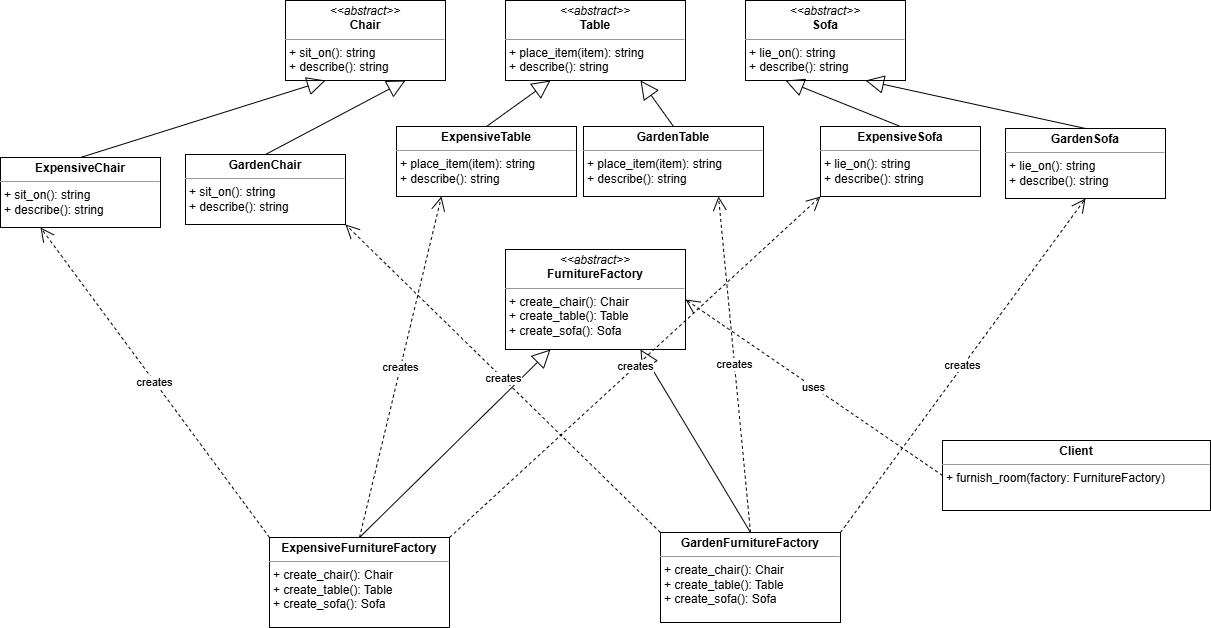

The diagram above was exported from draw.io. Its source (the exported page's mxGraphModel, read from the mxfile embedded in the PNG):
<mxGraphModel dx="2501" dy="772" grid="0" gridSize="10" guides="1" tooltips="1" connect="1" arrows="1" fold="1" page="1" pageScale="1" pageWidth="827" pageHeight="1169" math="0" shadow="0">
  <root>
    <mxCell id="WIyWlLk6GJQsqaUBKTNV-0" />
    <mxCell id="WIyWlLk6GJQsqaUBKTNV-1" parent="WIyWlLk6GJQsqaUBKTNV-0" />
    <mxCell id="Chair" value="&lt;p style=&quot;margin:0px;margin-top:4px;text-align:center;&quot;&gt;&lt;i&gt;&amp;lt;&amp;lt;abstract&amp;gt;&amp;gt;&lt;/i&gt;&lt;br&gt;&lt;b&gt;Chair&lt;/b&gt;&lt;/p&gt;&lt;hr size=&quot;1&quot;&gt;&lt;p style=&quot;margin:0px;margin-left:4px;&quot;&gt;+ sit_on(): string&lt;br&gt;+ describe(): string&lt;/p&gt;" style="verticalAlign=top;align=left;overflow=fill;fontSize=12;fontFamily=Helvetica;html=1;whiteSpace=wrap;" parent="WIyWlLk6GJQsqaUBKTNV-1" vertex="1">
      <mxGeometry x="80" y="80" width="160" height="80" as="geometry" />
    </mxCell>
    <mxCell id="Table" value="&lt;p style=&quot;margin:0px;margin-top:4px;text-align:center;&quot;&gt;&lt;i&gt;&amp;lt;&amp;lt;abstract&amp;gt;&amp;gt;&lt;/i&gt;&lt;br&gt;&lt;b&gt;Table&lt;/b&gt;&lt;/p&gt;&lt;hr size=&quot;1&quot;&gt;&lt;p style=&quot;margin:0px;margin-left:4px;&quot;&gt;+ place_item(item): string&lt;br&gt;+ describe(): string&lt;/p&gt;" style="verticalAlign=top;align=left;overflow=fill;fontSize=12;fontFamily=Helvetica;html=1;whiteSpace=wrap;" parent="WIyWlLk6GJQsqaUBKTNV-1" vertex="1">
      <mxGeometry x="300" y="80" width="180" height="80" as="geometry" />
    </mxCell>
    <mxCell id="Sofa" value="&lt;p style=&quot;margin:0px;margin-top:4px;text-align:center;&quot;&gt;&lt;i&gt;&amp;lt;&amp;lt;abstract&amp;gt;&amp;gt;&lt;/i&gt;&lt;br&gt;&lt;b&gt;Sofa&lt;/b&gt;&lt;/p&gt;&lt;hr size=&quot;1&quot;&gt;&lt;p style=&quot;margin:0px;margin-left:4px;&quot;&gt;+ lie_on(): string&lt;br&gt;+ describe(): string&lt;/p&gt;" style="verticalAlign=top;align=left;overflow=fill;fontSize=12;fontFamily=Helvetica;html=1;whiteSpace=wrap;" parent="WIyWlLk6GJQsqaUBKTNV-1" vertex="1">
      <mxGeometry x="540" y="80" width="160" height="80" as="geometry" />
    </mxCell>
    <mxCell id="ExpensiveChair" value="&lt;p style=&quot;margin:0px;margin-top:4px;text-align:center;&quot;&gt;&lt;b&gt;ExpensiveChair&lt;/b&gt;&lt;/p&gt;&lt;hr size=&quot;1&quot;&gt;&lt;p style=&quot;margin:0px;margin-left:4px;&quot;&gt;+ sit_on(): string&lt;br&gt;+ describe(): string&lt;/p&gt;" style="verticalAlign=top;align=left;overflow=fill;fontSize=12;fontFamily=Helvetica;html=1;whiteSpace=wrap;" parent="WIyWlLk6GJQsqaUBKTNV-1" vertex="1">
      <mxGeometry x="-205" y="237" width="160" height="70" as="geometry" />
    </mxCell>
    <mxCell id="ExpensiveTable" value="&lt;p style=&quot;margin:0px;margin-top:4px;text-align:center;&quot;&gt;&lt;b&gt;ExpensiveTable&lt;/b&gt;&lt;/p&gt;&lt;hr size=&quot;1&quot;&gt;&lt;p style=&quot;margin:0px;margin-left:4px;&quot;&gt;+ place_item(item): string&lt;br&gt;+ describe(): string&lt;/p&gt;" style="verticalAlign=top;align=left;overflow=fill;fontSize=12;fontFamily=Helvetica;html=1;whiteSpace=wrap;" parent="WIyWlLk6GJQsqaUBKTNV-1" vertex="1">
      <mxGeometry x="191" y="206" width="180" height="70" as="geometry" />
    </mxCell>
    <mxCell id="ExpensiveSofa" value="&lt;p style=&quot;margin:0px;margin-top:4px;text-align:center;&quot;&gt;&lt;b&gt;ExpensiveSofa&lt;/b&gt;&lt;/p&gt;&lt;hr size=&quot;1&quot;&gt;&lt;p style=&quot;margin:0px;margin-left:4px;&quot;&gt;+ lie_on(): string&lt;br&gt;+ describe(): string&lt;/p&gt;" style="verticalAlign=top;align=left;overflow=fill;fontSize=12;fontFamily=Helvetica;html=1;whiteSpace=wrap;" parent="WIyWlLk6GJQsqaUBKTNV-1" vertex="1">
      <mxGeometry x="615" y="206" width="160" height="70" as="geometry" />
    </mxCell>
    <mxCell id="GardenChair" value="&lt;p style=&quot;margin:0px;margin-top:4px;text-align:center;&quot;&gt;&lt;b&gt;GardenChair&lt;/b&gt;&lt;/p&gt;&lt;hr size=&quot;1&quot;&gt;&lt;p style=&quot;margin:0px;margin-left:4px;&quot;&gt;+ sit_on(): string&lt;br&gt;+ describe(): string&lt;/p&gt;" style="verticalAlign=top;align=left;overflow=fill;fontSize=12;fontFamily=Helvetica;html=1;whiteSpace=wrap;" parent="WIyWlLk6GJQsqaUBKTNV-1" vertex="1">
      <mxGeometry x="-20" y="234" width="160" height="70" as="geometry" />
    </mxCell>
    <mxCell id="GardenTable" value="&lt;p style=&quot;margin:0px;margin-top:4px;text-align:center;&quot;&gt;&lt;b&gt;GardenTable&lt;/b&gt;&lt;/p&gt;&lt;hr size=&quot;1&quot;&gt;&lt;p style=&quot;margin:0px;margin-left:4px;&quot;&gt;+ place_item(item): string&lt;br&gt;+ describe(): string&lt;/p&gt;" style="verticalAlign=top;align=left;overflow=fill;fontSize=12;fontFamily=Helvetica;html=1;whiteSpace=wrap;" parent="WIyWlLk6GJQsqaUBKTNV-1" vertex="1">
      <mxGeometry x="378" y="206" width="180" height="70" as="geometry" />
    </mxCell>
    <mxCell id="GardenSofa" value="&lt;p style=&quot;margin:0px;margin-top:4px;text-align:center;&quot;&gt;&lt;b&gt;GardenSofa&lt;/b&gt;&lt;/p&gt;&lt;hr size=&quot;1&quot;&gt;&lt;p style=&quot;margin:0px;margin-left:4px;&quot;&gt;+ lie_on(): string&lt;br&gt;+ describe(): string&lt;/p&gt;" style="verticalAlign=top;align=left;overflow=fill;fontSize=12;fontFamily=Helvetica;html=1;whiteSpace=wrap;" parent="WIyWlLk6GJQsqaUBKTNV-1" vertex="1">
      <mxGeometry x="800" y="208" width="160" height="70" as="geometry" />
    </mxCell>
    <mxCell id="FurnitureFactory" value="&lt;p style=&quot;margin:0px;margin-top:4px;text-align:center;&quot;&gt;&lt;i&gt;&amp;lt;&amp;lt;abstract&amp;gt;&amp;gt;&lt;/i&gt;&lt;br&gt;&lt;b&gt;FurnitureFactory&lt;/b&gt;&lt;/p&gt;&lt;hr size=&quot;1&quot;&gt;&lt;p style=&quot;margin:0px;margin-left:4px;&quot;&gt;+ create_chair(): Chair&lt;br&gt;+ create_table(): Table&lt;br&gt;+ create_sofa(): Sofa&lt;/p&gt;" style="verticalAlign=top;align=left;overflow=fill;fontSize=12;fontFamily=Helvetica;html=1;whiteSpace=wrap;" parent="WIyWlLk6GJQsqaUBKTNV-1" vertex="1">
      <mxGeometry x="300" y="329" width="180" height="100" as="geometry" />
    </mxCell>
    <mxCell id="ExpensiveFurnitureFactory" value="&lt;p style=&quot;margin:0px;margin-top:4px;text-align:center;&quot;&gt;&lt;b&gt;ExpensiveFurnitureFactory&lt;/b&gt;&lt;/p&gt;&lt;hr size=&quot;1&quot;&gt;&lt;p style=&quot;margin:0px;margin-left:4px;&quot;&gt;+ create_chair(): Chair&lt;br&gt;+ create_table(): Table&lt;br&gt;+ create_sofa(): Sofa&lt;/p&gt;" style="verticalAlign=top;align=left;overflow=fill;fontSize=12;fontFamily=Helvetica;html=1;whiteSpace=wrap;" parent="WIyWlLk6GJQsqaUBKTNV-1" vertex="1">
      <mxGeometry x="64" y="617" width="180" height="90" as="geometry" />
    </mxCell>
    <mxCell id="GardenFurnitureFactory" value="&lt;p style=&quot;margin:0px;margin-top:4px;text-align:center;&quot;&gt;&lt;b&gt;GardenFurnitureFactory&lt;/b&gt;&lt;/p&gt;&lt;hr size=&quot;1&quot;&gt;&lt;p style=&quot;margin:0px;margin-left:4px;&quot;&gt;+ create_chair(): Chair&lt;br&gt;+ create_table(): Table&lt;br&gt;+ create_sofa(): Sofa&lt;/p&gt;" style="verticalAlign=top;align=left;overflow=fill;fontSize=12;fontFamily=Helvetica;html=1;whiteSpace=wrap;" parent="WIyWlLk6GJQsqaUBKTNV-1" vertex="1">
      <mxGeometry x="455" y="612" width="180" height="90" as="geometry" />
    </mxCell>
    <mxCell id="Client" value="&lt;p style=&quot;margin:0px;margin-top:4px;text-align:center;&quot;&gt;&lt;b&gt;Client&lt;/b&gt;&lt;/p&gt;&lt;hr size=&quot;1&quot;&gt;&lt;p style=&quot;margin:0px;margin-left:4px;&quot;&gt;+ furnish_room(factory: FurnitureFactory)&lt;/p&gt;" style="verticalAlign=top;align=left;overflow=fill;fontSize=12;fontFamily=Helvetica;html=1;whiteSpace=wrap;" parent="WIyWlLk6GJQsqaUBKTNV-1" vertex="1">
      <mxGeometry x="737" y="520" width="268" height="70" as="geometry" />
    </mxCell>
    <mxCell id="ChairExpensiveChair" value="" style="endArrow=block;endSize=16;endFill=0;html=1;rounded=0;exitX=0.5;exitY=0;exitDx=0;exitDy=0;entryX=0.25;entryY=1;entryDx=0;entryDy=0;" parent="WIyWlLk6GJQsqaUBKTNV-1" source="ExpensiveChair" target="Chair" edge="1">
      <mxGeometry width="160" relative="1" as="geometry">
        <mxPoint x="330" y="430" as="sourcePoint" />
        <mxPoint x="490" y="430" as="targetPoint" />
      </mxGeometry>
    </mxCell>
    <mxCell id="ChairGardenChair" value="" style="endArrow=block;endSize=16;endFill=0;html=1;rounded=0;exitX=0.5;exitY=0;exitDx=0;exitDy=0;entryX=0.75;entryY=1;entryDx=0;entryDy=0;" parent="WIyWlLk6GJQsqaUBKTNV-1" source="GardenChair" target="Chair" edge="1">
      <mxGeometry width="160" relative="1" as="geometry">
        <mxPoint x="330" y="430" as="sourcePoint" />
        <mxPoint x="490" y="430" as="targetPoint" />
      </mxGeometry>
    </mxCell>
    <mxCell id="TableExpensiveTable" value="" style="endArrow=block;endSize=16;endFill=0;html=1;rounded=0;exitX=0.5;exitY=0;exitDx=0;exitDy=0;entryX=0.25;entryY=1;entryDx=0;entryDy=0;" parent="WIyWlLk6GJQsqaUBKTNV-1" source="ExpensiveTable" target="Table" edge="1">
      <mxGeometry width="160" relative="1" as="geometry">
        <mxPoint x="330" y="430" as="sourcePoint" />
        <mxPoint x="490" y="430" as="targetPoint" />
      </mxGeometry>
    </mxCell>
    <mxCell id="TableGardenTable" value="" style="endArrow=block;endSize=16;endFill=0;html=1;rounded=0;exitX=0.5;exitY=0;exitDx=0;exitDy=0;entryX=0.75;entryY=1;entryDx=0;entryDy=0;" parent="WIyWlLk6GJQsqaUBKTNV-1" source="GardenTable" target="Table" edge="1">
      <mxGeometry width="160" relative="1" as="geometry">
        <mxPoint x="330" y="430" as="sourcePoint" />
        <mxPoint x="490" y="430" as="targetPoint" />
      </mxGeometry>
    </mxCell>
    <mxCell id="SofaExpensiveSofa" value="" style="endArrow=block;endSize=16;endFill=0;html=1;rounded=0;exitX=0.5;exitY=0;exitDx=0;exitDy=0;entryX=0.25;entryY=1;entryDx=0;entryDy=0;" parent="WIyWlLk6GJQsqaUBKTNV-1" source="ExpensiveSofa" target="Sofa" edge="1">
      <mxGeometry width="160" relative="1" as="geometry">
        <mxPoint x="330" y="430" as="sourcePoint" />
        <mxPoint x="490" y="430" as="targetPoint" />
      </mxGeometry>
    </mxCell>
    <mxCell id="SofaGardenSofa" value="" style="endArrow=block;endSize=16;endFill=0;html=1;rounded=0;exitX=0.5;exitY=0;exitDx=0;exitDy=0;entryX=0.75;entryY=1;entryDx=0;entryDy=0;" parent="WIyWlLk6GJQsqaUBKTNV-1" source="GardenSofa" target="Sofa" edge="1">
      <mxGeometry width="160" relative="1" as="geometry">
        <mxPoint x="330" y="430" as="sourcePoint" />
        <mxPoint x="490" y="430" as="targetPoint" />
      </mxGeometry>
    </mxCell>
    <mxCell id="FactoryExpensiveFactory" value="" style="endArrow=block;endSize=16;endFill=0;html=1;rounded=0;exitX=0.5;exitY=0;exitDx=0;exitDy=0;entryX=0.25;entryY=1;entryDx=0;entryDy=0;" parent="WIyWlLk6GJQsqaUBKTNV-1" source="ExpensiveFurnitureFactory" target="FurnitureFactory" edge="1">
      <mxGeometry width="160" relative="1" as="geometry">
        <mxPoint x="330" y="430" as="sourcePoint" />
        <mxPoint x="490" y="430" as="targetPoint" />
      </mxGeometry>
    </mxCell>
    <mxCell id="FactoryGardenFactory" value="" style="endArrow=block;endSize=16;endFill=0;html=1;rounded=0;exitX=0.5;exitY=0;exitDx=0;exitDy=0;entryX=0.75;entryY=1;entryDx=0;entryDy=0;" parent="WIyWlLk6GJQsqaUBKTNV-1" source="GardenFurnitureFactory" target="FurnitureFactory" edge="1">
      <mxGeometry width="160" relative="1" as="geometry">
        <mxPoint x="330" y="430" as="sourcePoint" />
        <mxPoint x="490" y="430" as="targetPoint" />
      </mxGeometry>
    </mxCell>
    <mxCell id="ExpFactoryCreateChair" value="creates" style="endArrow=open;endSize=12;dashed=1;html=1;rounded=0;exitX=0;exitY=0;exitDx=0;exitDy=0;entryX=0.25;entryY=1;entryDx=0;entryDy=0;" parent="WIyWlLk6GJQsqaUBKTNV-1" source="ExpensiveFurnitureFactory" target="ExpensiveChair" edge="1">
      <mxGeometry width="160" relative="1" as="geometry">
        <mxPoint x="330" y="430" as="sourcePoint" />
        <mxPoint x="490" y="430" as="targetPoint" />
      </mxGeometry>
    </mxCell>
    <mxCell id="ExpFactoryCreateTable" value="creates" style="endArrow=open;endSize=12;dashed=1;html=1;rounded=0;exitX=0.5;exitY=0;exitDx=0;exitDy=0;entryX=0.25;entryY=1;entryDx=0;entryDy=0;" parent="WIyWlLk6GJQsqaUBKTNV-1" source="ExpensiveFurnitureFactory" target="ExpensiveTable" edge="1">
      <mxGeometry width="160" relative="1" as="geometry">
        <mxPoint x="330" y="430" as="sourcePoint" />
        <mxPoint x="490" y="430" as="targetPoint" />
      </mxGeometry>
    </mxCell>
    <mxCell id="ExpFactoryCreateSofa" value="creates" style="endArrow=open;endSize=12;dashed=1;html=1;rounded=0;exitX=1;exitY=0;exitDx=0;exitDy=0;entryX=0;entryY=1;entryDx=0;entryDy=0;" parent="WIyWlLk6GJQsqaUBKTNV-1" source="ExpensiveFurnitureFactory" target="ExpensiveSofa" edge="1">
      <mxGeometry width="160" relative="1" as="geometry">
        <mxPoint x="330" y="430" as="sourcePoint" />
        <mxPoint x="490" y="430" as="targetPoint" />
      </mxGeometry>
    </mxCell>
    <mxCell id="GardFactoryCreateChair" value="creates" style="endArrow=open;endSize=12;dashed=1;html=1;rounded=0;exitX=0;exitY=0;exitDx=0;exitDy=0;entryX=1;entryY=1;entryDx=0;entryDy=0;" parent="WIyWlLk6GJQsqaUBKTNV-1" source="GardenFurnitureFactory" target="GardenChair" edge="1">
      <mxGeometry width="160" relative="1" as="geometry">
        <mxPoint x="330" y="430" as="sourcePoint" />
        <mxPoint x="490" y="430" as="targetPoint" />
      </mxGeometry>
    </mxCell>
    <mxCell id="GardFactoryCreateTable" value="creates" style="endArrow=open;endSize=12;dashed=1;html=1;rounded=0;exitX=0.5;exitY=0;exitDx=0;exitDy=0;entryX=0.75;entryY=1;entryDx=0;entryDy=0;" parent="WIyWlLk6GJQsqaUBKTNV-1" source="GardenFurnitureFactory" target="GardenTable" edge="1">
      <mxGeometry width="160" relative="1" as="geometry">
        <mxPoint x="330" y="430" as="sourcePoint" />
        <mxPoint x="490" y="430" as="targetPoint" />
      </mxGeometry>
    </mxCell>
    <mxCell id="GardFactoryCreateSofa" value="creates" style="endArrow=open;endSize=12;dashed=1;html=1;rounded=0;exitX=1;exitY=0;exitDx=0;exitDy=0;entryX=0.5;entryY=1;entryDx=0;entryDy=0;" parent="WIyWlLk6GJQsqaUBKTNV-1" source="GardenFurnitureFactory" target="GardenSofa" edge="1">
      <mxGeometry width="160" relative="1" as="geometry">
        <mxPoint x="330" y="430" as="sourcePoint" />
        <mxPoint x="490" y="430" as="targetPoint" />
      </mxGeometry>
    </mxCell>
    <mxCell id="ClientUsesFactory" value="uses" style="endArrow=open;endSize=12;dashed=1;html=1;rounded=0;entryX=1;entryY=0.5;entryDx=0;entryDy=0;exitX=0;exitY=0.5;exitDx=0;exitDy=0;" parent="WIyWlLk6GJQsqaUBKTNV-1" source="Client" target="FurnitureFactory" edge="1">
      <mxGeometry width="160" relative="1" as="geometry">
        <mxPoint x="330" y="430" as="sourcePoint" />
        <mxPoint x="490" y="430" as="targetPoint" />
      </mxGeometry>
    </mxCell>
  </root>
</mxGraphModel>